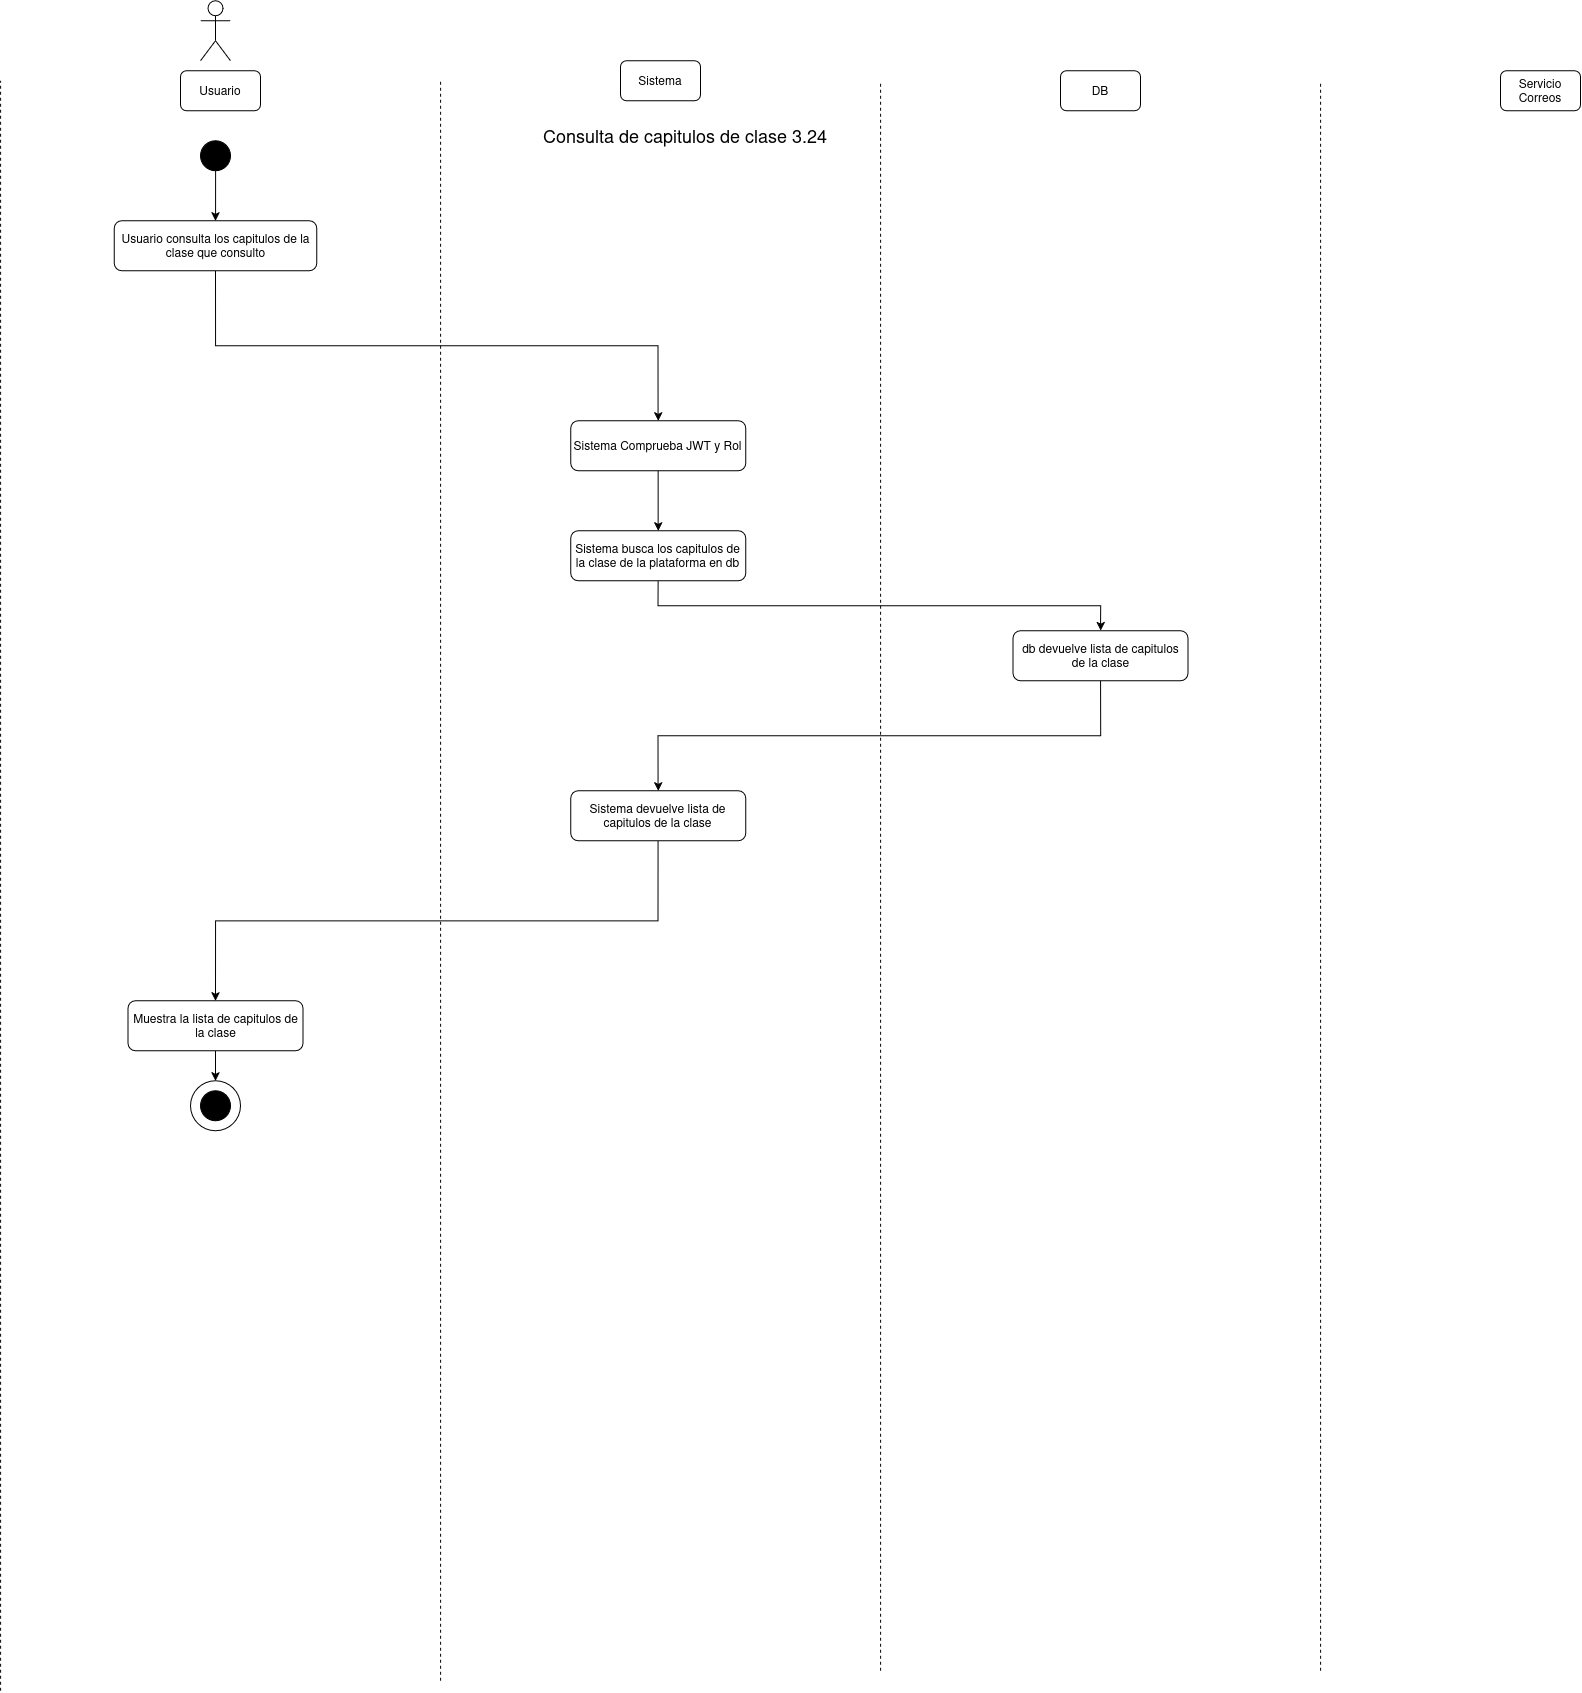

The diagram above was exported from draw.io. Its source (the exported page's mxGraphModel, read from the mxfile embedded in the PNG):
<mxGraphModel dx="3013" dy="1767" grid="1" gridSize="10" guides="1" tooltips="1" connect="1" arrows="1" fold="1" page="1" pageScale="1" pageWidth="850" pageHeight="1100" math="0" shadow="0">
  <root>
    <mxCell id="HYPObGHaeVHJLOpIKb8g-0" />
    <mxCell id="HYPObGHaeVHJLOpIKb8g-1" parent="HYPObGHaeVHJLOpIKb8g-0" />
    <mxCell id="HYPObGHaeVHJLOpIKb8g-2" parent="HYPObGHaeVHJLOpIKb8g-1" style="shape=umlActor;verticalLabelPosition=bottom;verticalAlign=top;html=1;outlineConnect=0;" value="" vertex="1">
      <mxGeometry height="60" width="30" x="230" y="40" as="geometry" />
    </mxCell>
    <mxCell id="HYPObGHaeVHJLOpIKb8g-3" parent="HYPObGHaeVHJLOpIKb8g-1" style="rounded=1;whiteSpace=wrap;html=1;" value="Usuario" vertex="1">
      <mxGeometry height="40" width="80" x="210" y="110" as="geometry" />
    </mxCell>
    <mxCell id="HYPObGHaeVHJLOpIKb8g-4" parent="HYPObGHaeVHJLOpIKb8g-1" style="rounded=1;whiteSpace=wrap;html=1;" value="Sistema" vertex="1">
      <mxGeometry height="40" width="80" x="650" y="100" as="geometry" />
    </mxCell>
    <mxCell id="HYPObGHaeVHJLOpIKb8g-5" parent="HYPObGHaeVHJLOpIKb8g-1" style="rounded=1;whiteSpace=wrap;html=1;" value="DB" vertex="1">
      <mxGeometry height="40" width="80" x="1090" y="110" as="geometry" />
    </mxCell>
    <mxCell id="HYPObGHaeVHJLOpIKb8g-6" parent="HYPObGHaeVHJLOpIKb8g-1" style="rounded=1;whiteSpace=wrap;html=1;" value="Servicio Correos" vertex="1">
      <mxGeometry height="40" width="80" x="1530" y="110" as="geometry" />
    </mxCell>
    <mxCell id="HYPObGHaeVHJLOpIKb8g-7" edge="1" parent="HYPObGHaeVHJLOpIKb8g-1" style="endArrow=none;dashed=1;html=1;rounded=0;" value="">
      <mxGeometry height="50" relative="1" width="50" as="geometry">
        <mxPoint x="30" y="1730" as="sourcePoint" />
        <mxPoint x="30" y="120" as="targetPoint" />
      </mxGeometry>
    </mxCell>
    <mxCell id="HYPObGHaeVHJLOpIKb8g-8" edge="1" parent="HYPObGHaeVHJLOpIKb8g-1" style="endArrow=none;dashed=1;html=1;rounded=0;" value="">
      <mxGeometry height="50" relative="1" width="50" as="geometry">
        <mxPoint x="470" y="1720" as="sourcePoint" />
        <mxPoint x="470" y="120" as="targetPoint" />
      </mxGeometry>
    </mxCell>
    <mxCell id="HYPObGHaeVHJLOpIKb8g-9" edge="1" parent="HYPObGHaeVHJLOpIKb8g-1" style="endArrow=none;dashed=1;html=1;rounded=0;" value="">
      <mxGeometry height="50" relative="1" width="50" as="geometry">
        <mxPoint x="910" y="1710" as="sourcePoint" />
        <mxPoint x="910" y="120" as="targetPoint" />
      </mxGeometry>
    </mxCell>
    <mxCell id="HYPObGHaeVHJLOpIKb8g-10" edge="1" parent="HYPObGHaeVHJLOpIKb8g-1" style="endArrow=none;dashed=1;html=1;rounded=0;" value="">
      <mxGeometry height="50" relative="1" width="50" as="geometry">
        <mxPoint x="1350" y="1710" as="sourcePoint" />
        <mxPoint x="1350" y="120" as="targetPoint" />
      </mxGeometry>
    </mxCell>
    <mxCell id="HYPObGHaeVHJLOpIKb8g-11" parent="HYPObGHaeVHJLOpIKb8g-1" style="ellipse;whiteSpace=wrap;html=1;aspect=fixed;strokeColor=#000000;fillColor=#000000;" value="" vertex="1">
      <mxGeometry height="30" width="30" x="230" y="180" as="geometry" />
    </mxCell>
    <mxCell id="HYPObGHaeVHJLOpIKb8g-12" parent="HYPObGHaeVHJLOpIKb8g-1" style="text;html=1;whiteSpace=wrap;strokeColor=none;fillColor=none;align=center;verticalAlign=middle;rounded=0;" value="&lt;div&gt;&lt;font style=&quot;font-size: 18px;&quot;&gt;Consulta de capitulos de clase 3.24&lt;/font&gt;&lt;/div&gt;" vertex="1">
      <mxGeometry height="30" width="450" x="490" y="160" as="geometry" />
    </mxCell>
    <mxCell id="HYPObGHaeVHJLOpIKb8g-13" edge="1" parent="HYPObGHaeVHJLOpIKb8g-1" source="HYPObGHaeVHJLOpIKb8g-14" style="edgeStyle=orthogonalEdgeStyle;rounded=0;orthogonalLoop=1;jettySize=auto;html=1;entryX=0.5;entryY=0;entryDx=0;entryDy=0;exitX=0.5;exitY=1;exitDx=0;exitDy=0;" target="HYPObGHaeVHJLOpIKb8g-16">
      <mxGeometry relative="1" as="geometry">
        <mxPoint x="250" y="440" as="sourcePoint" />
      </mxGeometry>
    </mxCell>
    <mxCell id="HYPObGHaeVHJLOpIKb8g-14" parent="HYPObGHaeVHJLOpIKb8g-1" style="rounded=1;whiteSpace=wrap;html=1;" value="Usuario consulta los capitulos de la clase que consulto" vertex="1">
      <mxGeometry height="50" width="202.5" x="143.71" y="260" as="geometry" />
    </mxCell>
    <mxCell id="HYPObGHaeVHJLOpIKb8g-15" edge="1" parent="HYPObGHaeVHJLOpIKb8g-1" source="HYPObGHaeVHJLOpIKb8g-16" style="edgeStyle=orthogonalEdgeStyle;rounded=0;orthogonalLoop=1;jettySize=auto;html=1;entryX=0.5;entryY=0;entryDx=0;entryDy=0;" target="HYPObGHaeVHJLOpIKb8g-18">
      <mxGeometry relative="1" as="geometry" />
    </mxCell>
    <mxCell id="HYPObGHaeVHJLOpIKb8g-16" parent="HYPObGHaeVHJLOpIKb8g-1" style="rounded=1;whiteSpace=wrap;html=1;" value="Sistema Comprueba JWT y Rol" vertex="1">
      <mxGeometry height="50" width="175" x="600.04" y="460" as="geometry" />
    </mxCell>
    <mxCell id="HYPObGHaeVHJLOpIKb8g-17" edge="1" parent="HYPObGHaeVHJLOpIKb8g-1" source="HYPObGHaeVHJLOpIKb8g-18" style="edgeStyle=orthogonalEdgeStyle;rounded=0;orthogonalLoop=1;jettySize=auto;html=1;entryX=0.5;entryY=0;entryDx=0;entryDy=0;exitX=0.5;exitY=1;exitDx=0;exitDy=0;" target="HYPObGHaeVHJLOpIKb8g-20">
      <mxGeometry relative="1" as="geometry" />
    </mxCell>
    <mxCell id="HYPObGHaeVHJLOpIKb8g-18" parent="HYPObGHaeVHJLOpIKb8g-1" style="rounded=1;whiteSpace=wrap;html=1;" value="Sistema busca los capitulos de la clase de la plataforma en db" vertex="1">
      <mxGeometry height="50" width="175" x="600.04" y="570" as="geometry" />
    </mxCell>
    <mxCell id="HYPObGHaeVHJLOpIKb8g-19" edge="1" parent="HYPObGHaeVHJLOpIKb8g-1" source="HYPObGHaeVHJLOpIKb8g-20" style="edgeStyle=orthogonalEdgeStyle;rounded=0;orthogonalLoop=1;jettySize=auto;html=1;entryX=0.5;entryY=0;entryDx=0;entryDy=0;exitX=0.5;exitY=1;exitDx=0;exitDy=0;" target="HYPObGHaeVHJLOpIKb8g-21">
      <mxGeometry relative="1" as="geometry" />
    </mxCell>
    <mxCell id="HYPObGHaeVHJLOpIKb8g-20" parent="HYPObGHaeVHJLOpIKb8g-1" style="rounded=1;whiteSpace=wrap;html=1;" value="db devuelve lista de capitulos de la clase" vertex="1">
      <mxGeometry height="50" width="175" x="1042.5" y="670" as="geometry" />
    </mxCell>
    <mxCell id="HYPObGHaeVHJLOpIKb8g-21" parent="HYPObGHaeVHJLOpIKb8g-1" style="rounded=1;whiteSpace=wrap;html=1;" value="Sistema devuelve lista de capitulos de la clase" vertex="1">
      <mxGeometry height="50" width="175" x="600.04" y="830" as="geometry" />
    </mxCell>
    <mxCell id="HYPObGHaeVHJLOpIKb8g-22" edge="1" parent="HYPObGHaeVHJLOpIKb8g-1" source="HYPObGHaeVHJLOpIKb8g-21" style="edgeStyle=orthogonalEdgeStyle;rounded=0;orthogonalLoop=1;jettySize=auto;html=1;entryX=0.5;entryY=0;entryDx=0;entryDy=0;exitX=0.5;exitY=1;exitDx=0;exitDy=0;" target="HYPObGHaeVHJLOpIKb8g-24">
      <mxGeometry relative="1" as="geometry">
        <mxPoint x="687.54" y="990" as="sourcePoint" />
      </mxGeometry>
    </mxCell>
    <mxCell id="HYPObGHaeVHJLOpIKb8g-23" edge="1" parent="HYPObGHaeVHJLOpIKb8g-1" source="HYPObGHaeVHJLOpIKb8g-24" style="edgeStyle=orthogonalEdgeStyle;rounded=0;orthogonalLoop=1;jettySize=auto;html=1;entryX=0.5;entryY=0;entryDx=0;entryDy=0;" target="HYPObGHaeVHJLOpIKb8g-25">
      <mxGeometry relative="1" as="geometry" />
    </mxCell>
    <mxCell id="HYPObGHaeVHJLOpIKb8g-24" parent="HYPObGHaeVHJLOpIKb8g-1" style="rounded=1;whiteSpace=wrap;html=1;" value="Muestra la lista de capitulos de la clase" vertex="1">
      <mxGeometry height="50" width="175" x="157.45999999999998" y="1040" as="geometry" />
    </mxCell>
    <mxCell id="HYPObGHaeVHJLOpIKb8g-25" parent="HYPObGHaeVHJLOpIKb8g-1" style="ellipse;whiteSpace=wrap;html=1;aspect=fixed;" value="" vertex="1">
      <mxGeometry height="50" width="50" x="219.99999999999997" y="1120" as="geometry" />
    </mxCell>
    <mxCell id="HYPObGHaeVHJLOpIKb8g-26" parent="HYPObGHaeVHJLOpIKb8g-1" style="ellipse;whiteSpace=wrap;html=1;aspect=fixed;strokeColor=#000000;fillColor=#000000;" value="" vertex="1">
      <mxGeometry height="30" width="30" x="229.99999999999997" y="1130" as="geometry" />
    </mxCell>
    <mxCell id="HYPObGHaeVHJLOpIKb8g-27" edge="1" parent="HYPObGHaeVHJLOpIKb8g-1" source="HYPObGHaeVHJLOpIKb8g-11" style="edgeStyle=orthogonalEdgeStyle;rounded=0;orthogonalLoop=1;jettySize=auto;html=1;entryX=0.5;entryY=0;entryDx=0;entryDy=0;exitX=0.5;exitY=1;exitDx=0;exitDy=0;" target="HYPObGHaeVHJLOpIKb8g-14">
      <mxGeometry relative="1" as="geometry">
        <mxPoint x="244.96000000000004" y="310" as="sourcePoint" />
      </mxGeometry>
    </mxCell>
  </root>
</mxGraphModel>